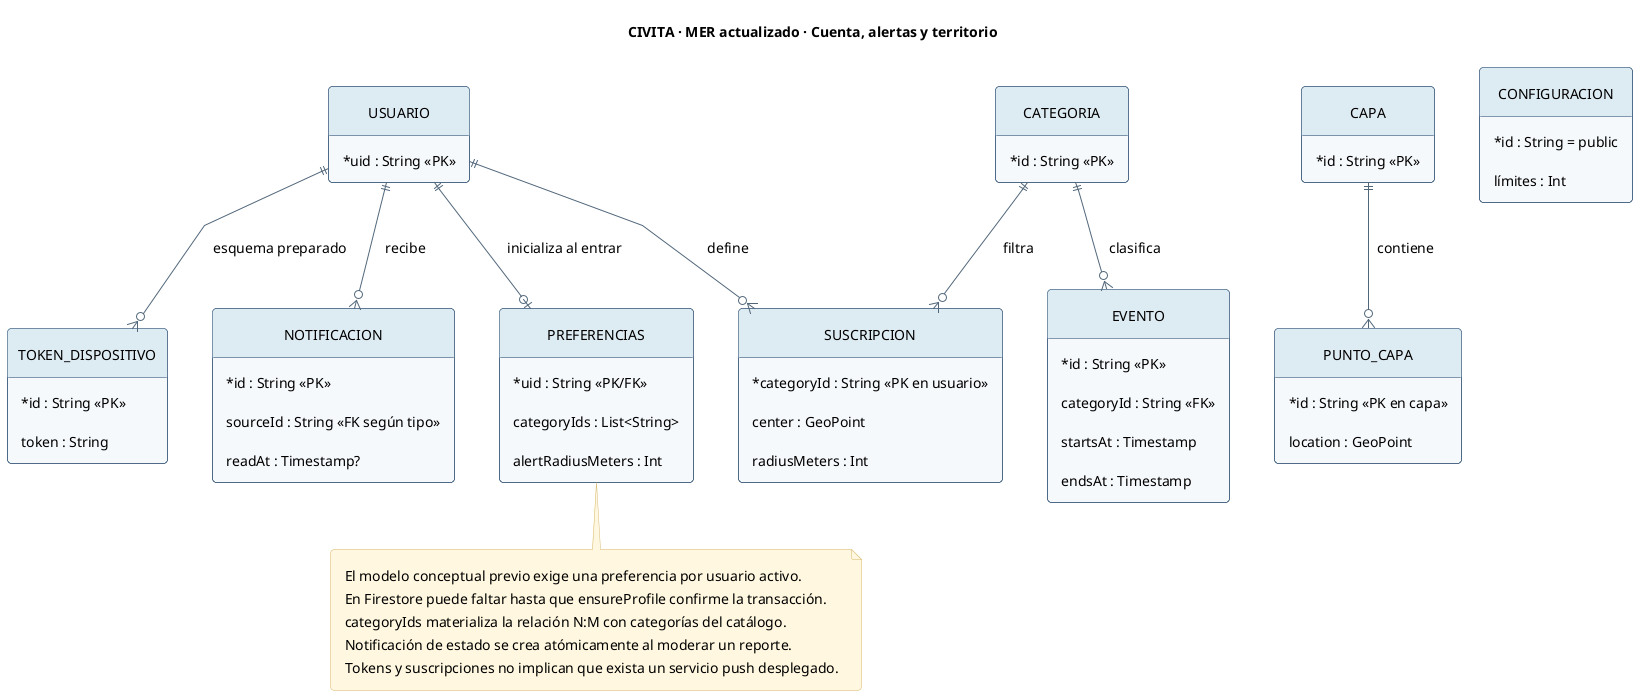

The diagram above was rendered by PlantUML. Its source (embedded in the PNG):
@startuml
skinparam backgroundColor #FFFFFF
skinparam defaultFontName SansSerif
skinparam defaultFontSize 14
skinparam nodesep 45
skinparam ranksep 45
skinparam linetype polyline
skinparam padding 8
skinparam shadowing false
skinparam roundcorner 8
skinparam ArrowColor #52677A
skinparam classAttributeIconSize 0
skinparam classBackgroundColor #F5F8FB
skinparam classBorderColor #173B63
skinparam classHeaderBackgroundColor #DDEAF2
skinparam componentBackgroundColor #F5F8FB
skinparam componentBorderColor #173B63
skinparam packageBorderColor #8DA6B8
skinparam noteBackgroundColor #FFF7DE
skinparam noteBorderColor #D4B66B
hide empty members
hide circle
title CIVITA · MER actualizado · Cuenta, alertas y territorio

entity USUARIO {
 * uid : String <<PK>>
}
entity PREFERENCIAS {
* uid : String <<PK/FK>>
 categoryIds : List<String>
 alertRadiusMeters : Int
}
entity SUSCRIPCION {
* categoryId : String <<PK en usuario>>
 center : GeoPoint
 radiusMeters : Int
}
entity TOKEN_DISPOSITIVO {
* id : String <<PK>>
 token : String
}
entity NOTIFICACION {
* id : String <<PK>>
 sourceId : String <<FK según tipo>>
 readAt : Timestamp?
}
entity CATEGORIA {
 * id : String <<PK>>
}
entity EVENTO {
* id : String <<PK>>
 categoryId : String <<FK>>
 startsAt : Timestamp
 endsAt : Timestamp
}
entity CAPA {
 * id : String <<PK>>
}
entity PUNTO_CAPA {
* id : String <<PK en capa>>
 location : GeoPoint
}
entity CONFIGURACION {
* id : String = public
 límites : Int
}
USUARIO ||--o| PREFERENCIAS : inicializa al entrar
USUARIO ||--o{ SUSCRIPCION : define
CATEGORIA ||--o{ SUSCRIPCION : filtra
USUARIO ||--o{ TOKEN_DISPOSITIVO : esquema preparado
USUARIO ||--o{ NOTIFICACION : recibe
CATEGORIA ||--o{ EVENTO : clasifica
CAPA ||--o{ PUNTO_CAPA : contiene
note bottom of PREFERENCIAS
 El modelo conceptual previo exige una preferencia por usuario activo.
 En Firestore puede faltar hasta que ensureProfile confirme la transacción.
 categoryIds materializa la relación N:M con categorías del catálogo.
 Notificación de estado se crea atómicamente al moderar un reporte.
 Tokens y suscripciones no implican que exista un servicio push desplegado.
end note
@enduml